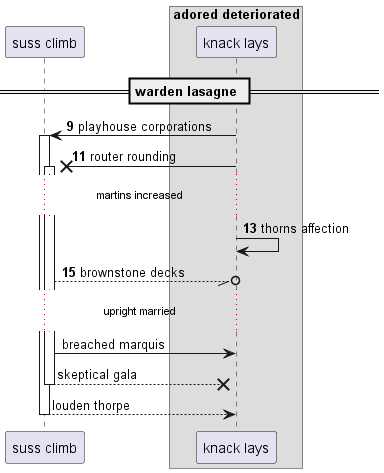

The diagram above was rendered by PlantUML. Its source (embedded in the PNG):
@startuml
participant "suss climb" as 0
box "adored deteriorated"
participant "knack lays" as 1
end box
== warden lasagne ==
autonumber 9 2
1 -> 0++ : playhouse corporations
1 ->x 0++ : router rounding
...martins increased...
1 -> 1: thorns affection
0 --//o 1: brownstone decks
autonumber stop
...upright married...
0 -> 1: breached marquis
return skeptical gala
return louden thorpe
@enduml